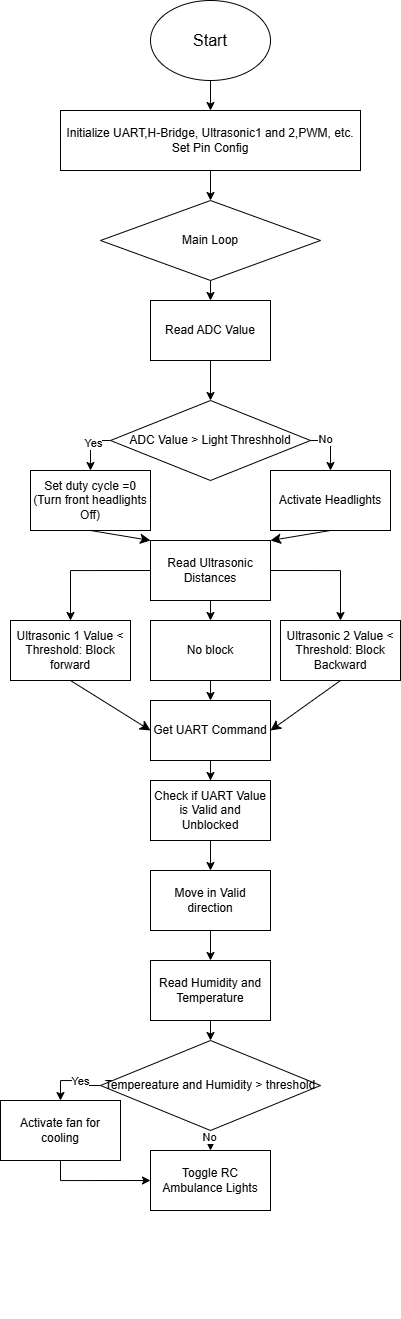

The diagram above was exported from draw.io. Its source (the exported page's mxGraphModel, read from the mxfile embedded in the PNG):
<mxGraphModel dx="1400" dy="1873" grid="1" gridSize="10" guides="1" tooltips="0" connect="1" arrows="1" fold="1" page="1" pageScale="1" pageWidth="850" pageHeight="1100" math="0" shadow="0">
  <root>
    <mxCell id="0" />
    <mxCell id="1" parent="0" />
    <mxCell id="F991wpwnBKOCwQCOxTIt-3" value="" style="edgeStyle=orthogonalEdgeStyle;rounded=0;orthogonalLoop=1;jettySize=auto;html=1;" parent="1" source="F991wpwnBKOCwQCOxTIt-1" target="F991wpwnBKOCwQCOxTIt-2" edge="1">
      <mxGeometry relative="1" as="geometry" />
    </mxCell>
    <mxCell id="F991wpwnBKOCwQCOxTIt-1" value="&lt;font size=&quot;3&quot;&gt;Start&lt;/font&gt;" style="ellipse;whiteSpace=wrap;html=1;movable=1;resizable=1;rotatable=1;deletable=1;editable=1;locked=0;connectable=1;" parent="1" vertex="1">
      <mxGeometry x="340" y="-250" width="120" height="80" as="geometry" />
    </mxCell>
    <mxCell id="F991wpwnBKOCwQCOxTIt-5" value="" style="edgeStyle=orthogonalEdgeStyle;rounded=0;orthogonalLoop=1;jettySize=auto;html=1;" parent="1" source="F991wpwnBKOCwQCOxTIt-2" target="F991wpwnBKOCwQCOxTIt-4" edge="1">
      <mxGeometry relative="1" as="geometry" />
    </mxCell>
    <mxCell id="F991wpwnBKOCwQCOxTIt-2" value="Initialize UART,H-Bridge, Ultrasonic1 and 2,PWM, etc.&lt;div&gt;Set Pin Config&lt;/div&gt;" style="whiteSpace=wrap;html=1;resizable=1;" parent="1" vertex="1">
      <mxGeometry x="250" y="-140" width="300" height="60" as="geometry" />
    </mxCell>
    <mxCell id="F991wpwnBKOCwQCOxTIt-76" style="edgeStyle=orthogonalEdgeStyle;rounded=0;orthogonalLoop=1;jettySize=auto;html=1;exitX=0.5;exitY=1;exitDx=0;exitDy=0;entryX=0.5;entryY=0;entryDx=0;entryDy=0;" parent="1" source="F991wpwnBKOCwQCOxTIt-4" target="F991wpwnBKOCwQCOxTIt-66" edge="1">
      <mxGeometry relative="1" as="geometry" />
    </mxCell>
    <mxCell id="F991wpwnBKOCwQCOxTIt-4" value="Main Loop" style="rhombus;whiteSpace=wrap;html=1;resizable=1;" parent="1" vertex="1">
      <mxGeometry x="290" y="-50" width="220" height="80" as="geometry" />
    </mxCell>
    <mxCell id="F991wpwnBKOCwQCOxTIt-39" value="" style="edgeStyle=orthogonalEdgeStyle;rounded=0;orthogonalLoop=1;jettySize=auto;html=1;" parent="1" source="F991wpwnBKOCwQCOxTIt-8" target="F991wpwnBKOCwQCOxTIt-38" edge="1">
      <mxGeometry relative="1" as="geometry" />
    </mxCell>
    <mxCell id="F991wpwnBKOCwQCOxTIt-8" value="Get UART Command" style="whiteSpace=wrap;html=1;resizable=1;" parent="1" vertex="1">
      <mxGeometry x="340" y="450" width="120" height="60" as="geometry" />
    </mxCell>
    <mxCell id="F991wpwnBKOCwQCOxTIt-25" style="edgeStyle=orthogonalEdgeStyle;rounded=0;orthogonalLoop=1;jettySize=auto;html=1;exitX=0.5;exitY=1;exitDx=0;exitDy=0;entryX=0.5;entryY=0;entryDx=0;entryDy=0;" parent="1" source="F991wpwnBKOCwQCOxTIt-10" target="F991wpwnBKOCwQCOxTIt-24" edge="1">
      <mxGeometry relative="1" as="geometry" />
    </mxCell>
    <mxCell id="F991wpwnBKOCwQCOxTIt-64" style="edgeStyle=orthogonalEdgeStyle;rounded=0;orthogonalLoop=1;jettySize=auto;html=1;exitX=0;exitY=0.5;exitDx=0;exitDy=0;entryX=0.5;entryY=0;entryDx=0;entryDy=0;" parent="1" source="F991wpwnBKOCwQCOxTIt-10" target="F991wpwnBKOCwQCOxTIt-17" edge="1">
      <mxGeometry relative="1" as="geometry" />
    </mxCell>
    <mxCell id="F991wpwnBKOCwQCOxTIt-65" style="edgeStyle=orthogonalEdgeStyle;rounded=0;orthogonalLoop=1;jettySize=auto;html=1;exitX=1;exitY=0.5;exitDx=0;exitDy=0;entryX=0.5;entryY=0;entryDx=0;entryDy=0;" parent="1" source="F991wpwnBKOCwQCOxTIt-10" target="F991wpwnBKOCwQCOxTIt-18" edge="1">
      <mxGeometry relative="1" as="geometry" />
    </mxCell>
    <mxCell id="F991wpwnBKOCwQCOxTIt-10" value="Read Ultrasonic Distances" style="whiteSpace=wrap;html=1;resizable=1;" parent="1" vertex="1">
      <mxGeometry x="340" y="290" width="120" height="60" as="geometry" />
    </mxCell>
    <mxCell id="axZcWQbnnEMRsgAdgYuO-7" style="edgeStyle=none;curved=1;rounded=0;orthogonalLoop=1;jettySize=auto;html=1;exitX=0.5;exitY=1;exitDx=0;exitDy=0;entryX=0;entryY=0.5;entryDx=0;entryDy=0;fontSize=12;startSize=8;endSize=8;" edge="1" parent="1" source="F991wpwnBKOCwQCOxTIt-17" target="F991wpwnBKOCwQCOxTIt-8">
      <mxGeometry relative="1" as="geometry" />
    </mxCell>
    <mxCell id="F991wpwnBKOCwQCOxTIt-17" value="Ultrasonic 1 Value &amp;lt; Threshold: Block forward" style="rounded=0;whiteSpace=wrap;html=1;" parent="1" vertex="1">
      <mxGeometry x="200" y="370" width="120" height="60" as="geometry" />
    </mxCell>
    <mxCell id="axZcWQbnnEMRsgAdgYuO-6" style="edgeStyle=none;curved=1;rounded=0;orthogonalLoop=1;jettySize=auto;html=1;exitX=0.5;exitY=1;exitDx=0;exitDy=0;entryX=1;entryY=0.5;entryDx=0;entryDy=0;fontSize=12;startSize=8;endSize=8;" edge="1" parent="1" source="F991wpwnBKOCwQCOxTIt-18" target="F991wpwnBKOCwQCOxTIt-8">
      <mxGeometry relative="1" as="geometry" />
    </mxCell>
    <mxCell id="F991wpwnBKOCwQCOxTIt-18" value="Ultrasonic 2 Value &amp;lt; Threshold: Block Backward" style="rounded=0;whiteSpace=wrap;html=1;" parent="1" vertex="1">
      <mxGeometry x="470" y="370" width="120" height="60" as="geometry" />
    </mxCell>
    <mxCell id="F991wpwnBKOCwQCOxTIt-37" style="edgeStyle=orthogonalEdgeStyle;rounded=0;orthogonalLoop=1;jettySize=auto;html=1;exitX=0.5;exitY=1;exitDx=0;exitDy=0;entryX=0.5;entryY=0;entryDx=0;entryDy=0;" parent="1" source="F991wpwnBKOCwQCOxTIt-24" target="F991wpwnBKOCwQCOxTIt-8" edge="1">
      <mxGeometry relative="1" as="geometry" />
    </mxCell>
    <mxCell id="F991wpwnBKOCwQCOxTIt-24" value="No block" style="rounded=0;whiteSpace=wrap;html=1;" parent="1" vertex="1">
      <mxGeometry x="340" y="370" width="120" height="60" as="geometry" />
    </mxCell>
    <mxCell id="F991wpwnBKOCwQCOxTIt-35" style="edgeStyle=orthogonalEdgeStyle;rounded=0;orthogonalLoop=1;jettySize=auto;html=1;exitX=0.5;exitY=1;exitDx=0;exitDy=0;" parent="1" edge="1">
      <mxGeometry relative="1" as="geometry">
        <mxPoint x="380" y="1060" as="sourcePoint" />
        <mxPoint x="380" y="1060" as="targetPoint" />
      </mxGeometry>
    </mxCell>
    <mxCell id="F991wpwnBKOCwQCOxTIt-41" value="" style="edgeStyle=orthogonalEdgeStyle;rounded=0;orthogonalLoop=1;jettySize=auto;html=1;" parent="1" source="F991wpwnBKOCwQCOxTIt-38" target="F991wpwnBKOCwQCOxTIt-40" edge="1">
      <mxGeometry relative="1" as="geometry" />
    </mxCell>
    <mxCell id="F991wpwnBKOCwQCOxTIt-38" value="Check if UART Value is Valid and Unblocked" style="whiteSpace=wrap;html=1;resizable=1;" parent="1" vertex="1">
      <mxGeometry x="340" y="530" width="120" height="60" as="geometry" />
    </mxCell>
    <mxCell id="F991wpwnBKOCwQCOxTIt-45" value="" style="edgeStyle=orthogonalEdgeStyle;rounded=0;orthogonalLoop=1;jettySize=auto;html=1;" parent="1" source="F991wpwnBKOCwQCOxTIt-40" target="F991wpwnBKOCwQCOxTIt-44" edge="1">
      <mxGeometry relative="1" as="geometry" />
    </mxCell>
    <mxCell id="F991wpwnBKOCwQCOxTIt-40" value="Move in Valid direction" style="whiteSpace=wrap;html=1;resizable=1;" parent="1" vertex="1">
      <mxGeometry x="340" y="620" width="120" height="60" as="geometry" />
    </mxCell>
    <mxCell id="F991wpwnBKOCwQCOxTIt-44" value="Read Humidity and Temperature" style="whiteSpace=wrap;html=1;resizable=1;" parent="1" vertex="1">
      <mxGeometry x="340" y="710" width="120" height="60" as="geometry" />
    </mxCell>
    <mxCell id="F991wpwnBKOCwQCOxTIt-55" style="edgeStyle=orthogonalEdgeStyle;rounded=0;orthogonalLoop=1;jettySize=auto;html=1;exitX=0.5;exitY=1;exitDx=0;exitDy=0;entryX=0;entryY=0.5;entryDx=0;entryDy=0;" parent="1" source="F991wpwnBKOCwQCOxTIt-49" target="F991wpwnBKOCwQCOxTIt-50" edge="1">
      <mxGeometry relative="1" as="geometry" />
    </mxCell>
    <mxCell id="F991wpwnBKOCwQCOxTIt-49" value="Activate fan for cooling" style="rounded=0;whiteSpace=wrap;html=1;" parent="1" vertex="1">
      <mxGeometry x="190" y="850" width="120" height="60" as="geometry" />
    </mxCell>
    <mxCell id="F991wpwnBKOCwQCOxTIt-50" value="Toggle RC Ambulance Lights" style="rounded=0;whiteSpace=wrap;html=1;" parent="1" vertex="1">
      <mxGeometry x="340" y="900" width="120" height="60" as="geometry" />
    </mxCell>
    <mxCell id="F991wpwnBKOCwQCOxTIt-60" style="edgeStyle=orthogonalEdgeStyle;rounded=0;orthogonalLoop=1;jettySize=auto;html=1;exitX=0;exitY=0.5;exitDx=0;exitDy=0;entryX=0.5;entryY=0;entryDx=0;entryDy=0;" parent="1" source="F991wpwnBKOCwQCOxTIt-56" target="F991wpwnBKOCwQCOxTIt-49" edge="1">
      <mxGeometry relative="1" as="geometry" />
    </mxCell>
    <mxCell id="F991wpwnBKOCwQCOxTIt-61" value="Yes" style="edgeLabel;html=1;align=center;verticalAlign=middle;resizable=0;points=[];" parent="F991wpwnBKOCwQCOxTIt-60" vertex="1" connectable="0">
      <mxGeometry x="-0.2267" relative="1" as="geometry">
        <mxPoint as="offset" />
      </mxGeometry>
    </mxCell>
    <mxCell id="F991wpwnBKOCwQCOxTIt-62" style="edgeStyle=orthogonalEdgeStyle;rounded=0;orthogonalLoop=1;jettySize=auto;html=1;exitX=0.5;exitY=1;exitDx=0;exitDy=0;entryX=0.5;entryY=0;entryDx=0;entryDy=0;" parent="1" source="F991wpwnBKOCwQCOxTIt-56" target="F991wpwnBKOCwQCOxTIt-50" edge="1">
      <mxGeometry relative="1" as="geometry" />
    </mxCell>
    <mxCell id="F991wpwnBKOCwQCOxTIt-63" value="No" style="edgeLabel;html=1;align=center;verticalAlign=middle;resizable=0;points=[];" parent="F991wpwnBKOCwQCOxTIt-62" vertex="1" connectable="0">
      <mxGeometry x="-0.3314" y="-2" relative="1" as="geometry">
        <mxPoint as="offset" />
      </mxGeometry>
    </mxCell>
    <mxCell id="F991wpwnBKOCwQCOxTIt-77" style="edgeStyle=orthogonalEdgeStyle;rounded=0;orthogonalLoop=1;jettySize=auto;html=1;exitX=0.5;exitY=1;exitDx=0;exitDy=0;entryX=0.5;entryY=0;entryDx=0;entryDy=0;" parent="1" source="F991wpwnBKOCwQCOxTIt-66" target="F991wpwnBKOCwQCOxTIt-67" edge="1">
      <mxGeometry relative="1" as="geometry" />
    </mxCell>
    <mxCell id="F991wpwnBKOCwQCOxTIt-66" value="Read ADC Value" style="rounded=0;whiteSpace=wrap;html=1;" parent="1" vertex="1">
      <mxGeometry x="340" y="50" width="120" height="60" as="geometry" />
    </mxCell>
    <mxCell id="F991wpwnBKOCwQCOxTIt-70" style="edgeStyle=orthogonalEdgeStyle;rounded=0;orthogonalLoop=1;jettySize=auto;html=1;exitX=0;exitY=0.5;exitDx=0;exitDy=0;entryX=0.5;entryY=0;entryDx=0;entryDy=0;" parent="1" source="F991wpwnBKOCwQCOxTIt-67" target="F991wpwnBKOCwQCOxTIt-68" edge="1">
      <mxGeometry relative="1" as="geometry" />
    </mxCell>
    <mxCell id="F991wpwnBKOCwQCOxTIt-71" value="Yes" style="edgeLabel;html=1;align=center;verticalAlign=middle;resizable=0;points=[];" parent="F991wpwnBKOCwQCOxTIt-70" vertex="1" connectable="0">
      <mxGeometry x="-0.112" y="2" relative="1" as="geometry">
        <mxPoint as="offset" />
      </mxGeometry>
    </mxCell>
    <mxCell id="F991wpwnBKOCwQCOxTIt-72" style="edgeStyle=orthogonalEdgeStyle;rounded=0;orthogonalLoop=1;jettySize=auto;html=1;exitX=1;exitY=0.5;exitDx=0;exitDy=0;entryX=0.5;entryY=0;entryDx=0;entryDy=0;" parent="1" source="F991wpwnBKOCwQCOxTIt-67" target="F991wpwnBKOCwQCOxTIt-69" edge="1">
      <mxGeometry relative="1" as="geometry" />
    </mxCell>
    <mxCell id="F991wpwnBKOCwQCOxTIt-73" value="No" style="edgeLabel;html=1;align=center;verticalAlign=middle;resizable=0;points=[];" parent="F991wpwnBKOCwQCOxTIt-72" vertex="1" connectable="0">
      <mxGeometry x="-0.388" y="2" relative="1" as="geometry">
        <mxPoint as="offset" />
      </mxGeometry>
    </mxCell>
    <mxCell id="F991wpwnBKOCwQCOxTIt-67" value="ADC Value &amp;gt; Light Threshhold" style="rhombus;whiteSpace=wrap;html=1;" parent="1" vertex="1">
      <mxGeometry x="300" y="150" width="200" height="80" as="geometry" />
    </mxCell>
    <mxCell id="axZcWQbnnEMRsgAdgYuO-9" style="edgeStyle=none;curved=1;rounded=0;orthogonalLoop=1;jettySize=auto;html=1;exitX=0.5;exitY=1;exitDx=0;exitDy=0;entryX=0;entryY=0;entryDx=0;entryDy=0;fontSize=12;startSize=8;endSize=8;" edge="1" parent="1" source="F991wpwnBKOCwQCOxTIt-68" target="F991wpwnBKOCwQCOxTIt-10">
      <mxGeometry relative="1" as="geometry" />
    </mxCell>
    <mxCell id="F991wpwnBKOCwQCOxTIt-68" value="Set duty cycle =0&lt;div&gt;(Turn front headlights Off)&lt;/div&gt;" style="rounded=0;whiteSpace=wrap;html=1;" parent="1" vertex="1">
      <mxGeometry x="220" y="220" width="120" height="60" as="geometry" />
    </mxCell>
    <mxCell id="axZcWQbnnEMRsgAdgYuO-8" style="edgeStyle=none;curved=1;rounded=0;orthogonalLoop=1;jettySize=auto;html=1;exitX=0.5;exitY=1;exitDx=0;exitDy=0;entryX=1;entryY=0;entryDx=0;entryDy=0;fontSize=12;startSize=8;endSize=8;" edge="1" parent="1" source="F991wpwnBKOCwQCOxTIt-69" target="F991wpwnBKOCwQCOxTIt-10">
      <mxGeometry relative="1" as="geometry" />
    </mxCell>
    <mxCell id="F991wpwnBKOCwQCOxTIt-69" value="Activate Headlights" style="rounded=0;whiteSpace=wrap;html=1;" parent="1" vertex="1">
      <mxGeometry x="460" y="220" width="120" height="60" as="geometry" />
    </mxCell>
    <mxCell id="F991wpwnBKOCwQCOxTIt-78" value="" style="edgeStyle=orthogonalEdgeStyle;rounded=0;orthogonalLoop=1;jettySize=auto;html=1;exitX=0.5;exitY=1;exitDx=0;exitDy=0;entryX=0.5;entryY=0;entryDx=0;entryDy=0;" parent="1" source="F991wpwnBKOCwQCOxTIt-44" target="F991wpwnBKOCwQCOxTIt-56" edge="1">
      <mxGeometry relative="1" as="geometry">
        <mxPoint x="400" y="900" as="sourcePoint" />
        <mxPoint x="400" y="980" as="targetPoint" />
      </mxGeometry>
    </mxCell>
    <mxCell id="F991wpwnBKOCwQCOxTIt-56" value="Tempereature and Humidity &amp;gt; threshold" style="rhombus;whiteSpace=wrap;html=1;" parent="1" vertex="1">
      <mxGeometry x="290" y="790" width="220" height="90" as="geometry" />
    </mxCell>
  </root>
</mxGraphModel>